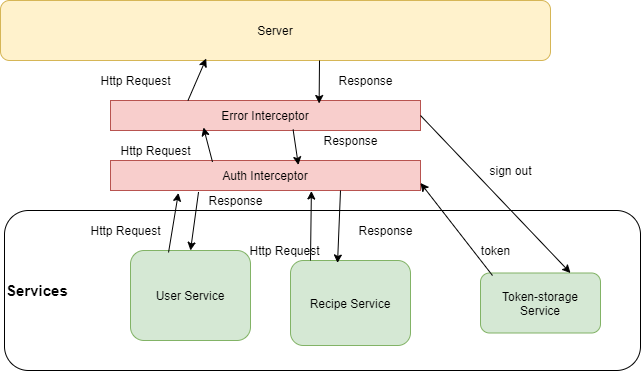

The diagram above was exported from draw.io. Its source (the exported page's mxGraphModel, read from the mxfile embedded in the PNG):
<mxGraphModel dx="870" dy="547" grid="1" gridSize="10" guides="1" tooltips="1" connect="1" arrows="1" fold="1" page="1" pageScale="1" pageWidth="827" pageHeight="1169" math="0" shadow="0">
  <root>
    <mxCell id="0" />
    <mxCell id="1" parent="0" />
    <mxCell id="G8eUJHWs_QqTO1fAkZd5-1" value="&lt;b&gt;&lt;font style=&quot;font-size: 15px&quot;&gt;Services&lt;/font&gt;&lt;/b&gt;" style="rounded=1;whiteSpace=wrap;html=1;align=left;" vertex="1" parent="1">
      <mxGeometry x="134" y="250" width="636" height="160" as="geometry" />
    </mxCell>
    <mxCell id="G8eUJHWs_QqTO1fAkZd5-2" value="User Service" style="rounded=1;whiteSpace=wrap;html=1;fillColor=#d5e8d4;strokeColor=#82b366;" vertex="1" parent="1">
      <mxGeometry x="260" y="290" width="120" height="90" as="geometry" />
    </mxCell>
    <mxCell id="G8eUJHWs_QqTO1fAkZd5-3" value="Recipe Service" style="rounded=1;whiteSpace=wrap;html=1;fillColor=#d5e8d4;strokeColor=#82b366;" vertex="1" parent="1">
      <mxGeometry x="420" y="300" width="120" height="85" as="geometry" />
    </mxCell>
    <mxCell id="G8eUJHWs_QqTO1fAkZd5-4" value="Auth Interceptor" style="rounded=0;whiteSpace=wrap;html=1;fillColor=#f8cecc;strokeColor=#b85450;" vertex="1" parent="1">
      <mxGeometry x="240" y="200" width="310" height="30" as="geometry" />
    </mxCell>
    <mxCell id="G8eUJHWs_QqTO1fAkZd5-6" value="Error Interceptor" style="rounded=0;whiteSpace=wrap;html=1;fillColor=#f8cecc;strokeColor=#b85450;" vertex="1" parent="1">
      <mxGeometry x="240" y="140" width="310" height="30" as="geometry" />
    </mxCell>
    <mxCell id="G8eUJHWs_QqTO1fAkZd5-7" value="Server" style="rounded=1;whiteSpace=wrap;html=1;fillColor=#fff2cc;strokeColor=#d6b656;" vertex="1" parent="1">
      <mxGeometry x="130" y="40" width="550" height="60" as="geometry" />
    </mxCell>
    <mxCell id="G8eUJHWs_QqTO1fAkZd5-8" value="" style="endArrow=classic;html=1;exitX=0.317;exitY=0.022;exitDx=0;exitDy=0;exitPerimeter=0;entryX=0.219;entryY=1.083;entryDx=0;entryDy=0;entryPerimeter=0;" edge="1" parent="1" source="G8eUJHWs_QqTO1fAkZd5-2" target="G8eUJHWs_QqTO1fAkZd5-4">
      <mxGeometry width="50" height="50" relative="1" as="geometry">
        <mxPoint x="390" y="310" as="sourcePoint" />
        <mxPoint x="440" y="260" as="targetPoint" />
      </mxGeometry>
    </mxCell>
    <mxCell id="G8eUJHWs_QqTO1fAkZd5-9" value="" style="endArrow=classic;html=1;exitX=0.284;exitY=1.05;exitDx=0;exitDy=0;exitPerimeter=0;entryX=0.5;entryY=0;entryDx=0;entryDy=0;" edge="1" parent="1" source="G8eUJHWs_QqTO1fAkZd5-4" target="G8eUJHWs_QqTO1fAkZd5-2">
      <mxGeometry width="50" height="50" relative="1" as="geometry">
        <mxPoint x="360" y="280" as="sourcePoint" />
        <mxPoint x="410" y="230" as="targetPoint" />
      </mxGeometry>
    </mxCell>
    <mxCell id="G8eUJHWs_QqTO1fAkZd5-10" value="" style="endArrow=classic;html=1;entryX=0.648;entryY=1.017;entryDx=0;entryDy=0;entryPerimeter=0;" edge="1" parent="1" target="G8eUJHWs_QqTO1fAkZd5-4">
      <mxGeometry width="50" height="50" relative="1" as="geometry">
        <mxPoint x="440" y="300" as="sourcePoint" />
        <mxPoint x="490" y="250" as="targetPoint" />
      </mxGeometry>
    </mxCell>
    <mxCell id="G8eUJHWs_QqTO1fAkZd5-11" value="" style="endArrow=classic;html=1;entryX=0.392;entryY=0.029;entryDx=0;entryDy=0;entryPerimeter=0;" edge="1" parent="1" target="G8eUJHWs_QqTO1fAkZd5-3">
      <mxGeometry width="50" height="50" relative="1" as="geometry">
        <mxPoint x="470" y="230" as="sourcePoint" />
        <mxPoint x="520" y="180" as="targetPoint" />
      </mxGeometry>
    </mxCell>
    <mxCell id="G8eUJHWs_QqTO1fAkZd5-12" value="" style="endArrow=classic;html=1;exitX=0.329;exitY=0.05;exitDx=0;exitDy=0;exitPerimeter=0;entryX=0.3;entryY=0.9;entryDx=0;entryDy=0;entryPerimeter=0;" edge="1" parent="1" source="G8eUJHWs_QqTO1fAkZd5-4" target="G8eUJHWs_QqTO1fAkZd5-6">
      <mxGeometry width="50" height="50" relative="1" as="geometry">
        <mxPoint x="295" y="200" as="sourcePoint" />
        <mxPoint x="345" y="160" as="targetPoint" />
      </mxGeometry>
    </mxCell>
    <mxCell id="G8eUJHWs_QqTO1fAkZd5-13" value="" style="endArrow=classic;html=1;entryX=0.606;entryY=0.15;entryDx=0;entryDy=0;entryPerimeter=0;exitX=0.589;exitY=0.967;exitDx=0;exitDy=0;exitPerimeter=0;" edge="1" parent="1" source="G8eUJHWs_QqTO1fAkZd5-6" target="G8eUJHWs_QqTO1fAkZd5-4">
      <mxGeometry width="50" height="50" relative="1" as="geometry">
        <mxPoint x="420" y="170" as="sourcePoint" />
        <mxPoint x="470" y="120" as="targetPoint" />
      </mxGeometry>
    </mxCell>
    <mxCell id="G8eUJHWs_QqTO1fAkZd5-14" value="" style="endArrow=classic;html=1;entryX=0.374;entryY=0.967;entryDx=0;entryDy=0;entryPerimeter=0;exitX=0.25;exitY=0;exitDx=0;exitDy=0;" edge="1" parent="1" source="G8eUJHWs_QqTO1fAkZd5-6" target="G8eUJHWs_QqTO1fAkZd5-7">
      <mxGeometry width="50" height="50" relative="1" as="geometry">
        <mxPoint x="330" y="140" as="sourcePoint" />
        <mxPoint x="380" y="90" as="targetPoint" />
      </mxGeometry>
    </mxCell>
    <mxCell id="G8eUJHWs_QqTO1fAkZd5-15" value="" style="endArrow=classic;html=1;entryX=0.673;entryY=0.1;entryDx=0;entryDy=0;entryPerimeter=0;" edge="1" parent="1" target="G8eUJHWs_QqTO1fAkZd5-6">
      <mxGeometry width="50" height="50" relative="1" as="geometry">
        <mxPoint x="449" y="100" as="sourcePoint" />
        <mxPoint x="500" y="50" as="targetPoint" />
      </mxGeometry>
    </mxCell>
    <mxCell id="G8eUJHWs_QqTO1fAkZd5-16" value="Http Request" style="text;html=1;align=center;verticalAlign=middle;resizable=0;points=[];autosize=1;strokeColor=none;" vertex="1" parent="1">
      <mxGeometry x="210" y="260" width="90" height="20" as="geometry" />
    </mxCell>
    <mxCell id="G8eUJHWs_QqTO1fAkZd5-17" value="Http Request" style="text;html=1;align=center;verticalAlign=middle;resizable=0;points=[];autosize=1;strokeColor=none;" vertex="1" parent="1">
      <mxGeometry x="240" y="180" width="90" height="20" as="geometry" />
    </mxCell>
    <mxCell id="G8eUJHWs_QqTO1fAkZd5-18" value="Http Request" style="text;html=1;align=center;verticalAlign=middle;resizable=0;points=[];autosize=1;strokeColor=none;" vertex="1" parent="1">
      <mxGeometry x="369" y="280" width="90" height="20" as="geometry" />
    </mxCell>
    <mxCell id="G8eUJHWs_QqTO1fAkZd5-19" value="Http Request" style="text;html=1;align=center;verticalAlign=middle;resizable=0;points=[];autosize=1;strokeColor=none;" vertex="1" parent="1">
      <mxGeometry x="220" y="110" width="90" height="20" as="geometry" />
    </mxCell>
    <mxCell id="G8eUJHWs_QqTO1fAkZd5-20" value="Response" style="text;html=1;align=center;verticalAlign=middle;resizable=0;points=[];autosize=1;strokeColor=none;" vertex="1" parent="1">
      <mxGeometry x="480" y="260" width="70" height="20" as="geometry" />
    </mxCell>
    <mxCell id="G8eUJHWs_QqTO1fAkZd5-21" value="Response" style="text;html=1;align=center;verticalAlign=middle;resizable=0;points=[];autosize=1;strokeColor=none;" vertex="1" parent="1">
      <mxGeometry x="460" y="110" width="70" height="20" as="geometry" />
    </mxCell>
    <mxCell id="G8eUJHWs_QqTO1fAkZd5-22" value="Response" style="text;html=1;align=center;verticalAlign=middle;resizable=0;points=[];autosize=1;strokeColor=none;" vertex="1" parent="1">
      <mxGeometry x="445" y="170" width="70" height="20" as="geometry" />
    </mxCell>
    <mxCell id="G8eUJHWs_QqTO1fAkZd5-23" value="Response" style="text;html=1;align=center;verticalAlign=middle;resizable=0;points=[];autosize=1;strokeColor=none;" vertex="1" parent="1">
      <mxGeometry x="330" y="230" width="70" height="20" as="geometry" />
    </mxCell>
    <mxCell id="G8eUJHWs_QqTO1fAkZd5-25" value="Token-storage Service" style="rounded=1;whiteSpace=wrap;html=1;fillColor=#d5e8d4;strokeColor=#82b366;" vertex="1" parent="1">
      <mxGeometry x="610" y="312.5" width="120" height="60" as="geometry" />
    </mxCell>
    <mxCell id="G8eUJHWs_QqTO1fAkZd5-27" value="" style="endArrow=classic;html=1;entryX=1;entryY=0.75;entryDx=0;entryDy=0;exitX=0.1;exitY=0.042;exitDx=0;exitDy=0;exitPerimeter=0;" edge="1" parent="1" source="G8eUJHWs_QqTO1fAkZd5-25" target="G8eUJHWs_QqTO1fAkZd5-4">
      <mxGeometry width="50" height="50" relative="1" as="geometry">
        <mxPoint x="640" y="315" as="sourcePoint" />
        <mxPoint x="690" y="265" as="targetPoint" />
      </mxGeometry>
    </mxCell>
    <mxCell id="G8eUJHWs_QqTO1fAkZd5-29" value="" style="endArrow=classic;html=1;entryX=0.75;entryY=0;entryDx=0;entryDy=0;exitX=1;exitY=0.5;exitDx=0;exitDy=0;" edge="1" parent="1" source="G8eUJHWs_QqTO1fAkZd5-6" target="G8eUJHWs_QqTO1fAkZd5-25">
      <mxGeometry width="50" height="50" relative="1" as="geometry">
        <mxPoint x="550" y="160" as="sourcePoint" />
        <mxPoint x="600" y="110" as="targetPoint" />
      </mxGeometry>
    </mxCell>
    <mxCell id="G8eUJHWs_QqTO1fAkZd5-30" value="sign out" style="text;html=1;align=center;verticalAlign=middle;resizable=0;points=[];autosize=1;strokeColor=none;" vertex="1" parent="1">
      <mxGeometry x="610" y="200" width="60" height="20" as="geometry" />
    </mxCell>
    <mxCell id="G8eUJHWs_QqTO1fAkZd5-31" value="token" style="text;html=1;align=center;verticalAlign=middle;resizable=0;points=[];autosize=1;strokeColor=none;" vertex="1" parent="1">
      <mxGeometry x="600" y="280" width="50" height="20" as="geometry" />
    </mxCell>
  </root>
</mxGraphModel>